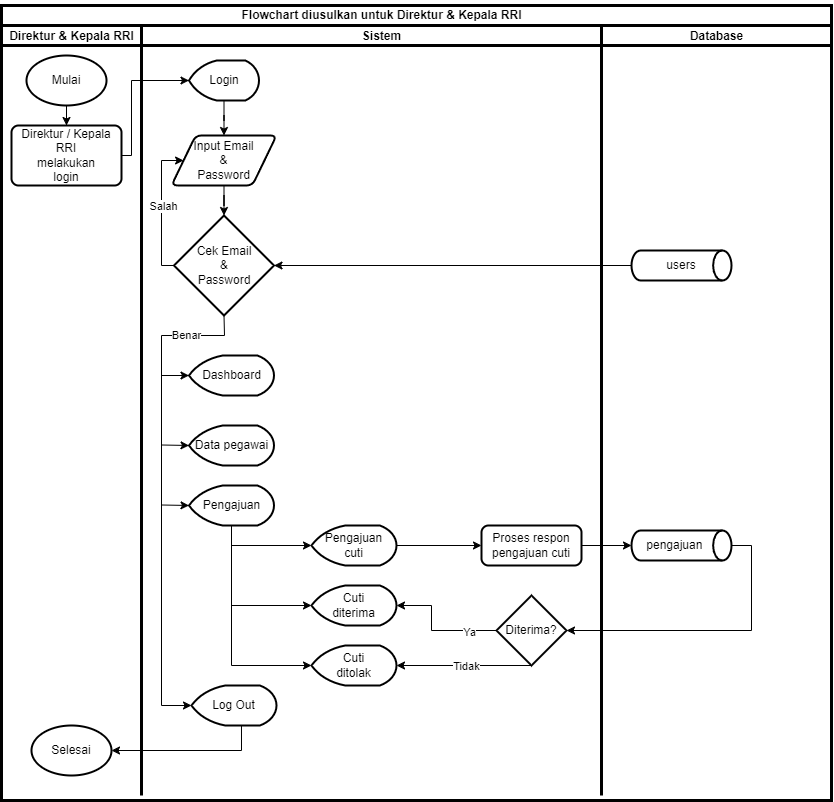

The diagram above was exported from draw.io. Its source (the exported page's mxGraphModel, read from the mxfile embedded in the PNG):
<mxGraphModel dx="1434" dy="772" grid="1" gridSize="10" guides="1" tooltips="1" connect="1" arrows="1" fold="1" page="1" pageScale="1" pageWidth="850" pageHeight="1100" math="0" shadow="0">
  <root>
    <mxCell id="0" />
    <mxCell id="1" parent="0" />
    <mxCell id="qyVwVzSdgVsTj9eb2XiK-19" style="edgeStyle=orthogonalEdgeStyle;rounded=0;orthogonalLoop=1;jettySize=auto;html=1;entryX=0.5;entryY=0;entryDx=0;entryDy=0;" parent="1" source="Nrx7bYLDt_4SHjmszUwa-1" target="Nrx7bYLDt_4SHjmszUwa-2" edge="1">
      <mxGeometry relative="1" as="geometry" />
    </mxCell>
    <mxCell id="Nrx7bYLDt_4SHjmszUwa-1" value="Mulai" style="strokeWidth=2;html=1;shape=mxgraph.flowchart.start_1;whiteSpace=wrap;" parent="1" vertex="1">
      <mxGeometry x="35" y="60" width="80" height="50" as="geometry" />
    </mxCell>
    <mxCell id="Nrx7bYLDt_4SHjmszUwa-2" value="Direktur / Kepala RRI&lt;br&gt;&lt;div&gt;melakukan&lt;/div&gt;&lt;div&gt;login&lt;/div&gt;" style="rounded=1;whiteSpace=wrap;html=1;absoluteArcSize=1;arcSize=14;strokeWidth=2;" parent="1" vertex="1">
      <mxGeometry x="20" y="130" width="110" height="60" as="geometry" />
    </mxCell>
    <mxCell id="Nrx7bYLDt_4SHjmszUwa-16" style="edgeStyle=orthogonalEdgeStyle;rounded=0;orthogonalLoop=1;jettySize=auto;html=1;entryX=0.5;entryY=0;entryDx=0;entryDy=0;" parent="1" source="Nrx7bYLDt_4SHjmszUwa-3" target="Nrx7bYLDt_4SHjmszUwa-4" edge="1">
      <mxGeometry relative="1" as="geometry" />
    </mxCell>
    <mxCell id="Nrx7bYLDt_4SHjmszUwa-3" value="Login" style="strokeWidth=2;html=1;shape=mxgraph.flowchart.display;whiteSpace=wrap;" parent="1" vertex="1">
      <mxGeometry x="197.5" y="65" width="70" height="40" as="geometry" />
    </mxCell>
    <mxCell id="Nrx7bYLDt_4SHjmszUwa-4" value="Input Email&lt;br&gt;&amp;amp;&lt;br&gt;Password" style="shape=parallelogram;html=1;strokeWidth=2;perimeter=parallelogramPerimeter;whiteSpace=wrap;rounded=1;arcSize=12;size=0.23;" parent="1" vertex="1">
      <mxGeometry x="180" y="140" width="105" height="50" as="geometry" />
    </mxCell>
    <mxCell id="Nrx7bYLDt_4SHjmszUwa-5" value="Cek Email&lt;br&gt;&amp;amp;&lt;br&gt;Password" style="strokeWidth=2;html=1;shape=mxgraph.flowchart.decision;whiteSpace=wrap;" parent="1" vertex="1">
      <mxGeometry x="182.5" y="220" width="100" height="100" as="geometry" />
    </mxCell>
    <mxCell id="Nrx7bYLDt_4SHjmszUwa-6" value="users" style="strokeWidth=2;html=1;shape=mxgraph.flowchart.direct_data;whiteSpace=wrap;" parent="1" vertex="1">
      <mxGeometry x="640" y="255" width="100" height="30" as="geometry" />
    </mxCell>
    <mxCell id="Nrx7bYLDt_4SHjmszUwa-8" value="Dashboard" style="strokeWidth=2;html=1;shape=mxgraph.flowchart.display;whiteSpace=wrap;" parent="1" vertex="1">
      <mxGeometry x="197.5" y="360" width="85" height="40" as="geometry" />
    </mxCell>
    <mxCell id="Nrx7bYLDt_4SHjmszUwa-9" value="" style="endArrow=classic;html=1;rounded=0;exitX=1;exitY=0.5;exitDx=0;exitDy=0;entryX=0;entryY=0.5;entryDx=0;entryDy=0;entryPerimeter=0;" parent="1" source="Nrx7bYLDt_4SHjmszUwa-2" target="Nrx7bYLDt_4SHjmszUwa-3" edge="1">
      <mxGeometry width="50" height="50" relative="1" as="geometry">
        <mxPoint x="400" y="230" as="sourcePoint" />
        <mxPoint x="450" y="180" as="targetPoint" />
        <Array as="points">
          <mxPoint x="140" y="160" />
          <mxPoint x="140" y="85" />
        </Array>
      </mxGeometry>
    </mxCell>
    <mxCell id="Nrx7bYLDt_4SHjmszUwa-11" value="Data pegawai" style="strokeWidth=2;html=1;shape=mxgraph.flowchart.display;whiteSpace=wrap;" parent="1" vertex="1">
      <mxGeometry x="197.5" y="430" width="85" height="40" as="geometry" />
    </mxCell>
    <mxCell id="Nrx7bYLDt_4SHjmszUwa-13" value="Pengajuan" style="strokeWidth=2;html=1;shape=mxgraph.flowchart.display;whiteSpace=wrap;" parent="1" vertex="1">
      <mxGeometry x="197.5" y="490" width="85" height="40" as="geometry" />
    </mxCell>
    <mxCell id="Nrx7bYLDt_4SHjmszUwa-15" value="" style="endArrow=classic;html=1;rounded=0;exitX=0;exitY=0.5;exitDx=0;exitDy=0;exitPerimeter=0;entryX=0;entryY=0.5;entryDx=0;entryDy=0;" parent="1" source="Nrx7bYLDt_4SHjmszUwa-5" target="Nrx7bYLDt_4SHjmszUwa-4" edge="1">
      <mxGeometry width="50" height="50" relative="1" as="geometry">
        <mxPoint x="400" y="320" as="sourcePoint" />
        <mxPoint x="460" y="150" as="targetPoint" />
        <Array as="points">
          <mxPoint x="170" y="270" />
          <mxPoint x="170" y="165" />
        </Array>
      </mxGeometry>
    </mxCell>
    <mxCell id="F-SF5CRCE4hIQPBGQMLe-34" value="Salah" style="edgeLabel;html=1;align=center;verticalAlign=middle;resizable=0;points=[];" parent="Nrx7bYLDt_4SHjmszUwa-15" vertex="1" connectable="0">
      <mxGeometry x="0.1296" y="-1" relative="1" as="geometry">
        <mxPoint y="7" as="offset" />
      </mxGeometry>
    </mxCell>
    <mxCell id="Nrx7bYLDt_4SHjmszUwa-17" style="edgeStyle=orthogonalEdgeStyle;rounded=0;orthogonalLoop=1;jettySize=auto;html=1;entryX=0.5;entryY=0;entryDx=0;entryDy=0;entryPerimeter=0;" parent="1" source="Nrx7bYLDt_4SHjmszUwa-4" target="Nrx7bYLDt_4SHjmszUwa-5" edge="1">
      <mxGeometry relative="1" as="geometry" />
    </mxCell>
    <mxCell id="Nrx7bYLDt_4SHjmszUwa-20" value="" style="endArrow=classic;html=1;rounded=0;exitX=0.5;exitY=1;exitDx=0;exitDy=0;exitPerimeter=0;entryX=0;entryY=0.5;entryDx=0;entryDy=0;entryPerimeter=0;" parent="1" source="Nrx7bYLDt_4SHjmszUwa-5" target="Nrx7bYLDt_4SHjmszUwa-21" edge="1">
      <mxGeometry width="50" height="50" relative="1" as="geometry">
        <mxPoint x="400" y="420" as="sourcePoint" />
        <mxPoint x="450" y="370" as="targetPoint" />
        <Array as="points">
          <mxPoint x="233" y="340" />
          <mxPoint x="170" y="340" />
          <mxPoint x="170" y="710" />
        </Array>
      </mxGeometry>
    </mxCell>
    <mxCell id="-P-jepfZJOknLeWajmqA-1" value="Benar" style="edgeLabel;html=1;align=center;verticalAlign=middle;resizable=0;points=[];" vertex="1" connectable="0" parent="Nrx7bYLDt_4SHjmszUwa-20">
      <mxGeometry x="-0.7557" y="-1" relative="1" as="geometry">
        <mxPoint as="offset" />
      </mxGeometry>
    </mxCell>
    <mxCell id="Nrx7bYLDt_4SHjmszUwa-21" value="Log Out" style="strokeWidth=2;html=1;shape=mxgraph.flowchart.display;whiteSpace=wrap;" parent="1" vertex="1">
      <mxGeometry x="200" y="690" width="85" height="40" as="geometry" />
    </mxCell>
    <mxCell id="Nrx7bYLDt_4SHjmszUwa-22" value="" style="endArrow=classic;html=1;rounded=0;entryX=0;entryY=0.5;entryDx=0;entryDy=0;entryPerimeter=0;" parent="1" target="Nrx7bYLDt_4SHjmszUwa-8" edge="1">
      <mxGeometry width="50" height="50" relative="1" as="geometry">
        <mxPoint x="170" y="380" as="sourcePoint" />
        <mxPoint x="450" y="470" as="targetPoint" />
      </mxGeometry>
    </mxCell>
    <mxCell id="Nrx7bYLDt_4SHjmszUwa-24" value="" style="endArrow=classic;html=1;rounded=0;entryX=0;entryY=0.5;entryDx=0;entryDy=0;entryPerimeter=0;" parent="1" target="Nrx7bYLDt_4SHjmszUwa-13" edge="1">
      <mxGeometry width="50" height="50" relative="1" as="geometry">
        <mxPoint x="170" y="509.5" as="sourcePoint" />
        <mxPoint x="190" y="509.5" as="targetPoint" />
      </mxGeometry>
    </mxCell>
    <mxCell id="Nrx7bYLDt_4SHjmszUwa-26" value="" style="endArrow=classic;html=1;rounded=0;entryX=0;entryY=0.5;entryDx=0;entryDy=0;entryPerimeter=0;" parent="1" target="Nrx7bYLDt_4SHjmszUwa-11" edge="1">
      <mxGeometry width="50" height="50" relative="1" as="geometry">
        <mxPoint x="170" y="449.5" as="sourcePoint" />
        <mxPoint x="190" y="449.5" as="targetPoint" />
      </mxGeometry>
    </mxCell>
    <mxCell id="Nrx7bYLDt_4SHjmszUwa-30" style="edgeStyle=orthogonalEdgeStyle;rounded=0;orthogonalLoop=1;jettySize=auto;html=1;entryX=1;entryY=0.5;entryDx=0;entryDy=0;entryPerimeter=0;" parent="1" source="Nrx7bYLDt_4SHjmszUwa-6" target="Nrx7bYLDt_4SHjmszUwa-5" edge="1">
      <mxGeometry relative="1" as="geometry" />
    </mxCell>
    <mxCell id="F-SF5CRCE4hIQPBGQMLe-9" value="Cuti&lt;div&gt;diterima&lt;/div&gt;" style="strokeWidth=2;html=1;shape=mxgraph.flowchart.display;whiteSpace=wrap;" parent="1" vertex="1">
      <mxGeometry x="320" y="590" width="85" height="40" as="geometry" />
    </mxCell>
    <mxCell id="qyVwVzSdgVsTj9eb2XiK-3" style="edgeStyle=orthogonalEdgeStyle;rounded=0;orthogonalLoop=1;jettySize=auto;html=1;entryX=0;entryY=0.5;entryDx=0;entryDy=0;" parent="1" source="F-SF5CRCE4hIQPBGQMLe-10" target="qyVwVzSdgVsTj9eb2XiK-1" edge="1">
      <mxGeometry relative="1" as="geometry" />
    </mxCell>
    <mxCell id="F-SF5CRCE4hIQPBGQMLe-10" value="Pengajuan&lt;div&gt;cuti&lt;/div&gt;" style="strokeWidth=2;html=1;shape=mxgraph.flowchart.display;whiteSpace=wrap;" parent="1" vertex="1">
      <mxGeometry x="320" y="530" width="85" height="40" as="geometry" />
    </mxCell>
    <mxCell id="F-SF5CRCE4hIQPBGQMLe-11" value="Cuti&lt;div&gt;ditolak&lt;/div&gt;" style="strokeWidth=2;html=1;shape=mxgraph.flowchart.display;whiteSpace=wrap;" parent="1" vertex="1">
      <mxGeometry x="320" y="650" width="85" height="40" as="geometry" />
    </mxCell>
    <mxCell id="F-SF5CRCE4hIQPBGQMLe-12" value="" style="endArrow=classic;html=1;rounded=0;exitX=0.5;exitY=1;exitDx=0;exitDy=0;exitPerimeter=0;entryX=0;entryY=0.5;entryDx=0;entryDy=0;entryPerimeter=0;" parent="1" source="Nrx7bYLDt_4SHjmszUwa-13" target="F-SF5CRCE4hIQPBGQMLe-11" edge="1">
      <mxGeometry width="50" height="50" relative="1" as="geometry">
        <mxPoint x="430" y="610" as="sourcePoint" />
        <mxPoint x="480" y="560" as="targetPoint" />
        <Array as="points">
          <mxPoint x="240" y="670" />
        </Array>
      </mxGeometry>
    </mxCell>
    <mxCell id="F-SF5CRCE4hIQPBGQMLe-13" value="" style="endArrow=classic;html=1;rounded=0;entryX=0;entryY=0.5;entryDx=0;entryDy=0;entryPerimeter=0;" parent="1" target="F-SF5CRCE4hIQPBGQMLe-10" edge="1">
      <mxGeometry width="50" height="50" relative="1" as="geometry">
        <mxPoint x="240" y="550" as="sourcePoint" />
        <mxPoint x="480" y="560" as="targetPoint" />
      </mxGeometry>
    </mxCell>
    <mxCell id="F-SF5CRCE4hIQPBGQMLe-14" value="" style="endArrow=classic;html=1;rounded=0;entryX=0;entryY=0.5;entryDx=0;entryDy=0;entryPerimeter=0;" parent="1" target="F-SF5CRCE4hIQPBGQMLe-9" edge="1">
      <mxGeometry width="50" height="50" relative="1" as="geometry">
        <mxPoint x="240" y="610" as="sourcePoint" />
        <mxPoint x="330" y="560" as="targetPoint" />
      </mxGeometry>
    </mxCell>
    <mxCell id="F-SF5CRCE4hIQPBGQMLe-29" value="Selesai" style="strokeWidth=2;html=1;shape=mxgraph.flowchart.start_1;whiteSpace=wrap;" parent="1" vertex="1">
      <mxGeometry x="40" y="730" width="80" height="50" as="geometry" />
    </mxCell>
    <mxCell id="F-SF5CRCE4hIQPBGQMLe-30" value="" style="endArrow=classic;html=1;rounded=0;exitX=0.588;exitY=1.011;exitDx=0;exitDy=0;exitPerimeter=0;entryX=1;entryY=0.5;entryDx=0;entryDy=0;entryPerimeter=0;" parent="1" source="Nrx7bYLDt_4SHjmszUwa-21" target="F-SF5CRCE4hIQPBGQMLe-29" edge="1">
      <mxGeometry width="50" height="50" relative="1" as="geometry">
        <mxPoint x="350" y="660" as="sourcePoint" />
        <mxPoint x="400" y="610" as="targetPoint" />
        <Array as="points">
          <mxPoint x="250" y="755" />
        </Array>
      </mxGeometry>
    </mxCell>
    <mxCell id="F-SF5CRCE4hIQPBGQMLe-31" value="" style="endArrow=none;html=1;rounded=0;strokeWidth=3;" parent="1" edge="1">
      <mxGeometry width="50" height="50" relative="1" as="geometry">
        <mxPoint x="150" y="800" as="sourcePoint" />
        <mxPoint x="150" y="30" as="targetPoint" />
      </mxGeometry>
    </mxCell>
    <mxCell id="F-SF5CRCE4hIQPBGQMLe-32" value="" style="endArrow=none;html=1;rounded=0;strokeWidth=3;" parent="1" edge="1">
      <mxGeometry width="50" height="50" relative="1" as="geometry">
        <mxPoint x="610" y="800" as="sourcePoint" />
        <mxPoint x="610" y="30" as="targetPoint" />
      </mxGeometry>
    </mxCell>
    <mxCell id="F-SF5CRCE4hIQPBGQMLe-33" value="" style="endArrow=none;html=1;rounded=0;strokeWidth=3;" parent="1" edge="1">
      <mxGeometry width="50" height="50" relative="1" as="geometry">
        <mxPoint x="10" y="50" as="sourcePoint" />
        <mxPoint x="840" y="50" as="targetPoint" />
      </mxGeometry>
    </mxCell>
    <mxCell id="F-SF5CRCE4hIQPBGQMLe-36" value="" style="endArrow=none;html=1;rounded=0;strokeWidth=3;" parent="1" edge="1">
      <mxGeometry width="50" height="50" relative="1" as="geometry">
        <mxPoint x="10" y="30" as="sourcePoint" />
        <mxPoint x="840" y="30" as="targetPoint" />
      </mxGeometry>
    </mxCell>
    <mxCell id="F-SF5CRCE4hIQPBGQMLe-37" value="Direktur &amp;amp; Kepala RRI" style="text;html=1;align=center;verticalAlign=middle;resizable=0;points=[];autosize=1;strokeColor=none;fillColor=none;fontStyle=1" parent="1" vertex="1">
      <mxGeometry x="10" y="26" width="140" height="30" as="geometry" />
    </mxCell>
    <mxCell id="F-SF5CRCE4hIQPBGQMLe-38" value="Sistem" style="text;html=1;align=center;verticalAlign=middle;resizable=0;points=[];autosize=1;strokeColor=none;fillColor=none;fontStyle=1" parent="1" vertex="1">
      <mxGeometry x="360" y="26" width="60" height="30" as="geometry" />
    </mxCell>
    <mxCell id="F-SF5CRCE4hIQPBGQMLe-40" value="Database" style="text;html=1;align=center;verticalAlign=middle;resizable=0;points=[];autosize=1;strokeColor=none;fillColor=none;fontStyle=1" parent="1" vertex="1">
      <mxGeometry x="690" y="26" width="70" height="30" as="geometry" />
    </mxCell>
    <mxCell id="F-SF5CRCE4hIQPBGQMLe-41" value="" style="rounded=0;whiteSpace=wrap;html=1;fillColor=none;strokeWidth=3;" parent="1" vertex="1">
      <mxGeometry x="10" y="10" width="830" height="795" as="geometry" />
    </mxCell>
    <mxCell id="F-SF5CRCE4hIQPBGQMLe-42" value="Flowchart diusulkan untuk Direktur &amp;amp; Kepala RRI" style="text;html=1;align=center;verticalAlign=middle;resizable=0;points=[];autosize=1;strokeColor=none;fillColor=none;fontStyle=1" parent="1" vertex="1">
      <mxGeometry x="250" y="5" width="280" height="30" as="geometry" />
    </mxCell>
    <mxCell id="qyVwVzSdgVsTj9eb2XiK-1" value="Proses respon&lt;div&gt;pengajuan cuti&lt;/div&gt;" style="rounded=1;whiteSpace=wrap;html=1;absoluteArcSize=1;arcSize=14;strokeWidth=2;" parent="1" vertex="1">
      <mxGeometry x="490" y="530" width="100" height="40" as="geometry" />
    </mxCell>
    <mxCell id="qyVwVzSdgVsTj9eb2XiK-2" value="Diterima?" style="strokeWidth=2;html=1;shape=mxgraph.flowchart.decision;whiteSpace=wrap;" parent="1" vertex="1">
      <mxGeometry x="505" y="600" width="70" height="70" as="geometry" />
    </mxCell>
    <mxCell id="qyVwVzSdgVsTj9eb2XiK-5" value="" style="endArrow=classic;html=1;rounded=0;exitX=0;exitY=0.5;exitDx=0;exitDy=0;exitPerimeter=0;entryX=1;entryY=0.5;entryDx=0;entryDy=0;entryPerimeter=0;" parent="1" source="qyVwVzSdgVsTj9eb2XiK-2" target="F-SF5CRCE4hIQPBGQMLe-9" edge="1">
      <mxGeometry width="50" height="50" relative="1" as="geometry">
        <mxPoint x="400" y="370" as="sourcePoint" />
        <mxPoint x="450" y="320" as="targetPoint" />
        <Array as="points">
          <mxPoint x="440" y="635" />
          <mxPoint x="440" y="610" />
        </Array>
      </mxGeometry>
    </mxCell>
    <mxCell id="qyVwVzSdgVsTj9eb2XiK-10" value="Ya" style="edgeLabel;html=1;align=center;verticalAlign=middle;resizable=0;points=[];" parent="qyVwVzSdgVsTj9eb2XiK-5" vertex="1" connectable="0">
      <mxGeometry x="-0.552" y="1" relative="1" as="geometry">
        <mxPoint as="offset" />
      </mxGeometry>
    </mxCell>
    <mxCell id="qyVwVzSdgVsTj9eb2XiK-6" value="" style="endArrow=classic;html=1;rounded=0;exitX=0.5;exitY=1;exitDx=0;exitDy=0;exitPerimeter=0;entryX=1;entryY=0.5;entryDx=0;entryDy=0;entryPerimeter=0;" parent="1" source="qyVwVzSdgVsTj9eb2XiK-2" target="F-SF5CRCE4hIQPBGQMLe-11" edge="1">
      <mxGeometry width="50" height="50" relative="1" as="geometry">
        <mxPoint x="400" y="470" as="sourcePoint" />
        <mxPoint x="540" y="690" as="targetPoint" />
      </mxGeometry>
    </mxCell>
    <mxCell id="qyVwVzSdgVsTj9eb2XiK-11" value="Tidak" style="edgeLabel;html=1;align=center;verticalAlign=middle;resizable=0;points=[];" parent="qyVwVzSdgVsTj9eb2XiK-6" vertex="1" connectable="0">
      <mxGeometry x="-0.0222" relative="1" as="geometry">
        <mxPoint as="offset" />
      </mxGeometry>
    </mxCell>
    <mxCell id="qyVwVzSdgVsTj9eb2XiK-13" value="pengajuan&amp;nbsp; &amp;nbsp;&amp;nbsp;" style="strokeWidth=2;html=1;shape=mxgraph.flowchart.direct_data;whiteSpace=wrap;" parent="1" vertex="1">
      <mxGeometry x="640" y="535" width="100" height="30" as="geometry" />
    </mxCell>
    <mxCell id="qyVwVzSdgVsTj9eb2XiK-14" style="edgeStyle=orthogonalEdgeStyle;rounded=0;orthogonalLoop=1;jettySize=auto;html=1;entryX=0;entryY=0.5;entryDx=0;entryDy=0;entryPerimeter=0;" parent="1" source="qyVwVzSdgVsTj9eb2XiK-1" target="qyVwVzSdgVsTj9eb2XiK-13" edge="1">
      <mxGeometry relative="1" as="geometry" />
    </mxCell>
    <mxCell id="qyVwVzSdgVsTj9eb2XiK-16" value="" style="endArrow=classic;html=1;rounded=0;exitX=1;exitY=0.5;exitDx=0;exitDy=0;exitPerimeter=0;entryX=1;entryY=0.5;entryDx=0;entryDy=0;entryPerimeter=0;" parent="1" source="qyVwVzSdgVsTj9eb2XiK-13" target="qyVwVzSdgVsTj9eb2XiK-2" edge="1">
      <mxGeometry width="50" height="50" relative="1" as="geometry">
        <mxPoint x="400" y="370" as="sourcePoint" />
        <mxPoint x="450" y="320" as="targetPoint" />
        <Array as="points">
          <mxPoint x="760" y="550" />
          <mxPoint x="760" y="635" />
        </Array>
      </mxGeometry>
    </mxCell>
  </root>
</mxGraphModel>